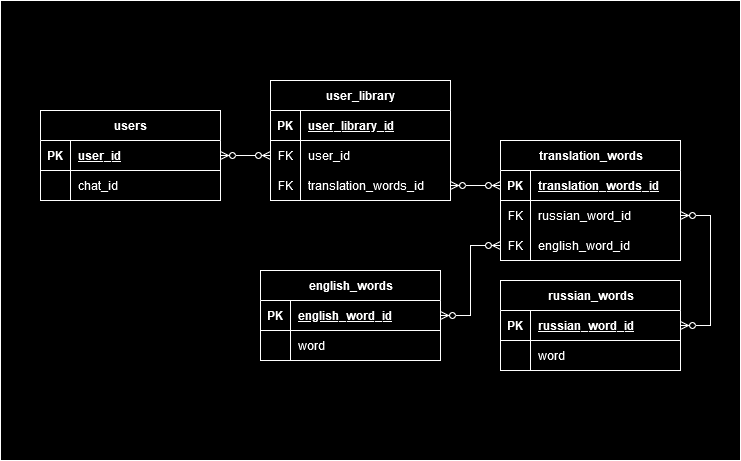

The diagram above was exported from draw.io. Its source (the exported page's mxGraphModel, read from the mxfile embedded in the PNG):
<mxGraphModel dx="880" dy="1602" grid="1" gridSize="10" guides="1" tooltips="1" connect="1" arrows="1" fold="1" page="1" pageScale="1" pageWidth="827" pageHeight="1169" math="0" shadow="0">
  <root>
    <mxCell id="0" />
    <mxCell id="1" parent="0" />
    <mxCell id="4DZb80zkidobwhn2vFsH-86" value="" style="whiteSpace=wrap;html=1;" vertex="1" parent="1">
      <mxGeometry x="70" y="-110" width="740" height="460" as="geometry" />
    </mxCell>
    <mxCell id="4DZb80zkidobwhn2vFsH-1" value="users" style="shape=table;startSize=30;container=1;collapsible=1;childLayout=tableLayout;fixedRows=1;rowLines=0;fontStyle=1;align=center;resizeLast=1;html=1;" vertex="1" parent="1">
      <mxGeometry x="110" width="180" height="90" as="geometry" />
    </mxCell>
    <mxCell id="4DZb80zkidobwhn2vFsH-2" value="" style="shape=tableRow;horizontal=0;startSize=0;swimlaneHead=0;swimlaneBody=0;fillColor=none;collapsible=0;dropTarget=0;points=[[0,0.5],[1,0.5]];portConstraint=eastwest;top=0;left=0;right=0;bottom=1;" vertex="1" parent="4DZb80zkidobwhn2vFsH-1">
      <mxGeometry y="30" width="180" height="30" as="geometry" />
    </mxCell>
    <mxCell id="4DZb80zkidobwhn2vFsH-3" value="PK" style="shape=partialRectangle;connectable=0;fillColor=none;top=0;left=0;bottom=0;right=0;fontStyle=1;overflow=hidden;whiteSpace=wrap;html=1;" vertex="1" parent="4DZb80zkidobwhn2vFsH-2">
      <mxGeometry width="30" height="30" as="geometry">
        <mxRectangle width="30" height="30" as="alternateBounds" />
      </mxGeometry>
    </mxCell>
    <mxCell id="4DZb80zkidobwhn2vFsH-4" value="user_id" style="shape=partialRectangle;connectable=0;fillColor=none;top=0;left=0;bottom=0;right=0;align=left;spacingLeft=6;fontStyle=5;overflow=hidden;whiteSpace=wrap;html=1;" vertex="1" parent="4DZb80zkidobwhn2vFsH-2">
      <mxGeometry x="30" width="150" height="30" as="geometry">
        <mxRectangle width="150" height="30" as="alternateBounds" />
      </mxGeometry>
    </mxCell>
    <mxCell id="4DZb80zkidobwhn2vFsH-5" value="" style="shape=tableRow;horizontal=0;startSize=0;swimlaneHead=0;swimlaneBody=0;fillColor=none;collapsible=0;dropTarget=0;points=[[0,0.5],[1,0.5]];portConstraint=eastwest;top=0;left=0;right=0;bottom=0;" vertex="1" parent="4DZb80zkidobwhn2vFsH-1">
      <mxGeometry y="60" width="180" height="30" as="geometry" />
    </mxCell>
    <mxCell id="4DZb80zkidobwhn2vFsH-6" value="" style="shape=partialRectangle;connectable=0;fillColor=none;top=0;left=0;bottom=0;right=0;editable=1;overflow=hidden;whiteSpace=wrap;html=1;" vertex="1" parent="4DZb80zkidobwhn2vFsH-5">
      <mxGeometry width="30" height="30" as="geometry">
        <mxRectangle width="30" height="30" as="alternateBounds" />
      </mxGeometry>
    </mxCell>
    <mxCell id="4DZb80zkidobwhn2vFsH-7" value="chat_id" style="shape=partialRectangle;connectable=0;fillColor=none;top=0;left=0;bottom=0;right=0;align=left;spacingLeft=6;overflow=hidden;whiteSpace=wrap;html=1;" vertex="1" parent="4DZb80zkidobwhn2vFsH-5">
      <mxGeometry x="30" width="150" height="30" as="geometry">
        <mxRectangle width="150" height="30" as="alternateBounds" />
      </mxGeometry>
    </mxCell>
    <mxCell id="4DZb80zkidobwhn2vFsH-14" value="english_words" style="shape=table;startSize=30;container=1;collapsible=1;childLayout=tableLayout;fixedRows=1;rowLines=0;fontStyle=1;align=center;resizeLast=1;html=1;" vertex="1" parent="1">
      <mxGeometry x="330" y="160" width="180" height="90" as="geometry" />
    </mxCell>
    <mxCell id="4DZb80zkidobwhn2vFsH-15" value="" style="shape=tableRow;horizontal=0;startSize=0;swimlaneHead=0;swimlaneBody=0;fillColor=none;collapsible=0;dropTarget=0;points=[[0,0.5],[1,0.5]];portConstraint=eastwest;top=0;left=0;right=0;bottom=1;" vertex="1" parent="4DZb80zkidobwhn2vFsH-14">
      <mxGeometry y="30" width="180" height="30" as="geometry" />
    </mxCell>
    <mxCell id="4DZb80zkidobwhn2vFsH-16" value="PK" style="shape=partialRectangle;connectable=0;fillColor=none;top=0;left=0;bottom=0;right=0;fontStyle=1;overflow=hidden;whiteSpace=wrap;html=1;" vertex="1" parent="4DZb80zkidobwhn2vFsH-15">
      <mxGeometry width="30" height="30" as="geometry">
        <mxRectangle width="30" height="30" as="alternateBounds" />
      </mxGeometry>
    </mxCell>
    <mxCell id="4DZb80zkidobwhn2vFsH-17" value="english_word_id" style="shape=partialRectangle;connectable=0;fillColor=none;top=0;left=0;bottom=0;right=0;align=left;spacingLeft=6;fontStyle=5;overflow=hidden;whiteSpace=wrap;html=1;" vertex="1" parent="4DZb80zkidobwhn2vFsH-15">
      <mxGeometry x="30" width="150" height="30" as="geometry">
        <mxRectangle width="150" height="30" as="alternateBounds" />
      </mxGeometry>
    </mxCell>
    <mxCell id="4DZb80zkidobwhn2vFsH-18" value="" style="shape=tableRow;horizontal=0;startSize=0;swimlaneHead=0;swimlaneBody=0;fillColor=none;collapsible=0;dropTarget=0;points=[[0,0.5],[1,0.5]];portConstraint=eastwest;top=0;left=0;right=0;bottom=0;" vertex="1" parent="4DZb80zkidobwhn2vFsH-14">
      <mxGeometry y="60" width="180" height="30" as="geometry" />
    </mxCell>
    <mxCell id="4DZb80zkidobwhn2vFsH-19" value="" style="shape=partialRectangle;connectable=0;fillColor=none;top=0;left=0;bottom=0;right=0;editable=1;overflow=hidden;whiteSpace=wrap;html=1;" vertex="1" parent="4DZb80zkidobwhn2vFsH-18">
      <mxGeometry width="30" height="30" as="geometry">
        <mxRectangle width="30" height="30" as="alternateBounds" />
      </mxGeometry>
    </mxCell>
    <mxCell id="4DZb80zkidobwhn2vFsH-20" value="word" style="shape=partialRectangle;connectable=0;fillColor=none;top=0;left=0;bottom=0;right=0;align=left;spacingLeft=6;overflow=hidden;whiteSpace=wrap;html=1;" vertex="1" parent="4DZb80zkidobwhn2vFsH-18">
      <mxGeometry x="30" width="150" height="30" as="geometry">
        <mxRectangle width="150" height="30" as="alternateBounds" />
      </mxGeometry>
    </mxCell>
    <mxCell id="4DZb80zkidobwhn2vFsH-27" value="russian_words" style="shape=table;startSize=30;container=1;collapsible=1;childLayout=tableLayout;fixedRows=1;rowLines=0;fontStyle=1;align=center;resizeLast=1;html=1;" vertex="1" parent="1">
      <mxGeometry x="570" y="170" width="180" height="90" as="geometry" />
    </mxCell>
    <mxCell id="4DZb80zkidobwhn2vFsH-28" value="" style="shape=tableRow;horizontal=0;startSize=0;swimlaneHead=0;swimlaneBody=0;fillColor=none;collapsible=0;dropTarget=0;points=[[0,0.5],[1,0.5]];portConstraint=eastwest;top=0;left=0;right=0;bottom=1;" vertex="1" parent="4DZb80zkidobwhn2vFsH-27">
      <mxGeometry y="30" width="180" height="30" as="geometry" />
    </mxCell>
    <mxCell id="4DZb80zkidobwhn2vFsH-29" value="PK" style="shape=partialRectangle;connectable=0;fillColor=none;top=0;left=0;bottom=0;right=0;fontStyle=1;overflow=hidden;whiteSpace=wrap;html=1;" vertex="1" parent="4DZb80zkidobwhn2vFsH-28">
      <mxGeometry width="30" height="30" as="geometry">
        <mxRectangle width="30" height="30" as="alternateBounds" />
      </mxGeometry>
    </mxCell>
    <mxCell id="4DZb80zkidobwhn2vFsH-30" value="russian_word_id" style="shape=partialRectangle;connectable=0;fillColor=none;top=0;left=0;bottom=0;right=0;align=left;spacingLeft=6;fontStyle=5;overflow=hidden;whiteSpace=wrap;html=1;" vertex="1" parent="4DZb80zkidobwhn2vFsH-28">
      <mxGeometry x="30" width="150" height="30" as="geometry">
        <mxRectangle width="150" height="30" as="alternateBounds" />
      </mxGeometry>
    </mxCell>
    <mxCell id="4DZb80zkidobwhn2vFsH-31" value="" style="shape=tableRow;horizontal=0;startSize=0;swimlaneHead=0;swimlaneBody=0;fillColor=none;collapsible=0;dropTarget=0;points=[[0,0.5],[1,0.5]];portConstraint=eastwest;top=0;left=0;right=0;bottom=0;" vertex="1" parent="4DZb80zkidobwhn2vFsH-27">
      <mxGeometry y="60" width="180" height="30" as="geometry" />
    </mxCell>
    <mxCell id="4DZb80zkidobwhn2vFsH-32" value="" style="shape=partialRectangle;connectable=0;fillColor=none;top=0;left=0;bottom=0;right=0;editable=1;overflow=hidden;whiteSpace=wrap;html=1;" vertex="1" parent="4DZb80zkidobwhn2vFsH-31">
      <mxGeometry width="30" height="30" as="geometry">
        <mxRectangle width="30" height="30" as="alternateBounds" />
      </mxGeometry>
    </mxCell>
    <mxCell id="4DZb80zkidobwhn2vFsH-33" value="word" style="shape=partialRectangle;connectable=0;fillColor=none;top=0;left=0;bottom=0;right=0;align=left;spacingLeft=6;overflow=hidden;whiteSpace=wrap;html=1;" vertex="1" parent="4DZb80zkidobwhn2vFsH-31">
      <mxGeometry x="30" width="150" height="30" as="geometry">
        <mxRectangle width="150" height="30" as="alternateBounds" />
      </mxGeometry>
    </mxCell>
    <mxCell id="4DZb80zkidobwhn2vFsH-55" value="" style="edgeStyle=entityRelationEdgeStyle;fontSize=12;html=1;endArrow=ERzeroToMany;endFill=1;startArrow=ERzeroToMany;rounded=0;" edge="1" parent="1" source="4DZb80zkidobwhn2vFsH-74" target="4DZb80zkidobwhn2vFsH-2">
      <mxGeometry width="100" height="100" relative="1" as="geometry">
        <mxPoint x="270" y="45" as="sourcePoint" />
        <mxPoint x="310" y="260" as="targetPoint" />
      </mxGeometry>
    </mxCell>
    <mxCell id="4DZb80zkidobwhn2vFsH-57" value="translation_words" style="shape=table;startSize=30;container=1;collapsible=1;childLayout=tableLayout;fixedRows=1;rowLines=0;fontStyle=1;align=center;resizeLast=1;html=1;" vertex="1" parent="1">
      <mxGeometry x="570" y="30" width="180" height="120" as="geometry" />
    </mxCell>
    <mxCell id="4DZb80zkidobwhn2vFsH-58" value="" style="shape=tableRow;horizontal=0;startSize=0;swimlaneHead=0;swimlaneBody=0;fillColor=none;collapsible=0;dropTarget=0;points=[[0,0.5],[1,0.5]];portConstraint=eastwest;top=0;left=0;right=0;bottom=1;" vertex="1" parent="4DZb80zkidobwhn2vFsH-57">
      <mxGeometry y="30" width="180" height="30" as="geometry" />
    </mxCell>
    <mxCell id="4DZb80zkidobwhn2vFsH-59" value="PK" style="shape=partialRectangle;connectable=0;fillColor=none;top=0;left=0;bottom=0;right=0;fontStyle=1;overflow=hidden;whiteSpace=wrap;html=1;" vertex="1" parent="4DZb80zkidobwhn2vFsH-58">
      <mxGeometry width="30" height="30" as="geometry">
        <mxRectangle width="30" height="30" as="alternateBounds" />
      </mxGeometry>
    </mxCell>
    <mxCell id="4DZb80zkidobwhn2vFsH-60" value="translation_words_id" style="shape=partialRectangle;connectable=0;fillColor=none;top=0;left=0;bottom=0;right=0;align=left;spacingLeft=6;fontStyle=5;overflow=hidden;whiteSpace=wrap;html=1;" vertex="1" parent="4DZb80zkidobwhn2vFsH-58">
      <mxGeometry x="30" width="150" height="30" as="geometry">
        <mxRectangle width="150" height="30" as="alternateBounds" />
      </mxGeometry>
    </mxCell>
    <mxCell id="4DZb80zkidobwhn2vFsH-61" value="" style="shape=tableRow;horizontal=0;startSize=0;swimlaneHead=0;swimlaneBody=0;fillColor=none;collapsible=0;dropTarget=0;points=[[0,0.5],[1,0.5]];portConstraint=eastwest;top=0;left=0;right=0;bottom=0;" vertex="1" parent="4DZb80zkidobwhn2vFsH-57">
      <mxGeometry y="60" width="180" height="30" as="geometry" />
    </mxCell>
    <mxCell id="4DZb80zkidobwhn2vFsH-62" value="FK" style="shape=partialRectangle;connectable=0;fillColor=none;top=0;left=0;bottom=0;right=0;editable=1;overflow=hidden;whiteSpace=wrap;html=1;" vertex="1" parent="4DZb80zkidobwhn2vFsH-61">
      <mxGeometry width="30" height="30" as="geometry">
        <mxRectangle width="30" height="30" as="alternateBounds" />
      </mxGeometry>
    </mxCell>
    <mxCell id="4DZb80zkidobwhn2vFsH-63" value="russian_word_id" style="shape=partialRectangle;connectable=0;fillColor=none;top=0;left=0;bottom=0;right=0;align=left;spacingLeft=6;overflow=hidden;whiteSpace=wrap;html=1;" vertex="1" parent="4DZb80zkidobwhn2vFsH-61">
      <mxGeometry x="30" width="150" height="30" as="geometry">
        <mxRectangle width="150" height="30" as="alternateBounds" />
      </mxGeometry>
    </mxCell>
    <mxCell id="4DZb80zkidobwhn2vFsH-64" value="" style="shape=tableRow;horizontal=0;startSize=0;swimlaneHead=0;swimlaneBody=0;fillColor=none;collapsible=0;dropTarget=0;points=[[0,0.5],[1,0.5]];portConstraint=eastwest;top=0;left=0;right=0;bottom=0;" vertex="1" parent="4DZb80zkidobwhn2vFsH-57">
      <mxGeometry y="90" width="180" height="30" as="geometry" />
    </mxCell>
    <mxCell id="4DZb80zkidobwhn2vFsH-65" value="FK" style="shape=partialRectangle;connectable=0;fillColor=none;top=0;left=0;bottom=0;right=0;editable=1;overflow=hidden;whiteSpace=wrap;html=1;" vertex="1" parent="4DZb80zkidobwhn2vFsH-64">
      <mxGeometry width="30" height="30" as="geometry">
        <mxRectangle width="30" height="30" as="alternateBounds" />
      </mxGeometry>
    </mxCell>
    <mxCell id="4DZb80zkidobwhn2vFsH-66" value="english_word_id" style="shape=partialRectangle;connectable=0;fillColor=none;top=0;left=0;bottom=0;right=0;align=left;spacingLeft=6;overflow=hidden;whiteSpace=wrap;html=1;" vertex="1" parent="4DZb80zkidobwhn2vFsH-64">
      <mxGeometry x="30" width="150" height="30" as="geometry">
        <mxRectangle width="150" height="30" as="alternateBounds" />
      </mxGeometry>
    </mxCell>
    <mxCell id="4DZb80zkidobwhn2vFsH-70" value="user_library" style="shape=table;startSize=30;container=1;collapsible=1;childLayout=tableLayout;fixedRows=1;rowLines=0;fontStyle=1;align=center;resizeLast=1;html=1;" vertex="1" parent="1">
      <mxGeometry x="340" y="-30" width="180" height="120" as="geometry" />
    </mxCell>
    <mxCell id="4DZb80zkidobwhn2vFsH-71" value="" style="shape=tableRow;horizontal=0;startSize=0;swimlaneHead=0;swimlaneBody=0;fillColor=none;collapsible=0;dropTarget=0;points=[[0,0.5],[1,0.5]];portConstraint=eastwest;top=0;left=0;right=0;bottom=1;" vertex="1" parent="4DZb80zkidobwhn2vFsH-70">
      <mxGeometry y="30" width="180" height="30" as="geometry" />
    </mxCell>
    <mxCell id="4DZb80zkidobwhn2vFsH-72" value="PK" style="shape=partialRectangle;connectable=0;fillColor=none;top=0;left=0;bottom=0;right=0;fontStyle=1;overflow=hidden;whiteSpace=wrap;html=1;" vertex="1" parent="4DZb80zkidobwhn2vFsH-71">
      <mxGeometry width="30" height="30" as="geometry">
        <mxRectangle width="30" height="30" as="alternateBounds" />
      </mxGeometry>
    </mxCell>
    <mxCell id="4DZb80zkidobwhn2vFsH-73" value="user_library_id" style="shape=partialRectangle;connectable=0;fillColor=none;top=0;left=0;bottom=0;right=0;align=left;spacingLeft=6;fontStyle=5;overflow=hidden;whiteSpace=wrap;html=1;" vertex="1" parent="4DZb80zkidobwhn2vFsH-71">
      <mxGeometry x="30" width="150" height="30" as="geometry">
        <mxRectangle width="150" height="30" as="alternateBounds" />
      </mxGeometry>
    </mxCell>
    <mxCell id="4DZb80zkidobwhn2vFsH-74" value="" style="shape=tableRow;horizontal=0;startSize=0;swimlaneHead=0;swimlaneBody=0;fillColor=none;collapsible=0;dropTarget=0;points=[[0,0.5],[1,0.5]];portConstraint=eastwest;top=0;left=0;right=0;bottom=0;" vertex="1" parent="4DZb80zkidobwhn2vFsH-70">
      <mxGeometry y="60" width="180" height="30" as="geometry" />
    </mxCell>
    <mxCell id="4DZb80zkidobwhn2vFsH-75" value="FK" style="shape=partialRectangle;connectable=0;fillColor=none;top=0;left=0;bottom=0;right=0;editable=1;overflow=hidden;whiteSpace=wrap;html=1;" vertex="1" parent="4DZb80zkidobwhn2vFsH-74">
      <mxGeometry width="30" height="30" as="geometry">
        <mxRectangle width="30" height="30" as="alternateBounds" />
      </mxGeometry>
    </mxCell>
    <mxCell id="4DZb80zkidobwhn2vFsH-76" value="user_id" style="shape=partialRectangle;connectable=0;fillColor=none;top=0;left=0;bottom=0;right=0;align=left;spacingLeft=6;overflow=hidden;whiteSpace=wrap;html=1;" vertex="1" parent="4DZb80zkidobwhn2vFsH-74">
      <mxGeometry x="30" width="150" height="30" as="geometry">
        <mxRectangle width="150" height="30" as="alternateBounds" />
      </mxGeometry>
    </mxCell>
    <mxCell id="4DZb80zkidobwhn2vFsH-77" value="" style="shape=tableRow;horizontal=0;startSize=0;swimlaneHead=0;swimlaneBody=0;fillColor=none;collapsible=0;dropTarget=0;points=[[0,0.5],[1,0.5]];portConstraint=eastwest;top=0;left=0;right=0;bottom=0;" vertex="1" parent="4DZb80zkidobwhn2vFsH-70">
      <mxGeometry y="90" width="180" height="30" as="geometry" />
    </mxCell>
    <mxCell id="4DZb80zkidobwhn2vFsH-78" value="FK" style="shape=partialRectangle;connectable=0;fillColor=none;top=0;left=0;bottom=0;right=0;editable=1;overflow=hidden;whiteSpace=wrap;html=1;" vertex="1" parent="4DZb80zkidobwhn2vFsH-77">
      <mxGeometry width="30" height="30" as="geometry">
        <mxRectangle width="30" height="30" as="alternateBounds" />
      </mxGeometry>
    </mxCell>
    <mxCell id="4DZb80zkidobwhn2vFsH-79" value="translation_words_id" style="shape=partialRectangle;connectable=0;fillColor=none;top=0;left=0;bottom=0;right=0;align=left;spacingLeft=6;overflow=hidden;whiteSpace=wrap;html=1;" vertex="1" parent="4DZb80zkidobwhn2vFsH-77">
      <mxGeometry x="30" width="150" height="30" as="geometry">
        <mxRectangle width="150" height="30" as="alternateBounds" />
      </mxGeometry>
    </mxCell>
    <mxCell id="4DZb80zkidobwhn2vFsH-83" value="" style="edgeStyle=entityRelationEdgeStyle;fontSize=12;html=1;endArrow=ERzeroToMany;endFill=1;startArrow=ERzeroToMany;rounded=0;exitX=1;exitY=0.5;exitDx=0;exitDy=0;entryX=0;entryY=0.5;entryDx=0;entryDy=0;" edge="1" parent="1" source="4DZb80zkidobwhn2vFsH-77" target="4DZb80zkidobwhn2vFsH-58">
      <mxGeometry width="100" height="100" relative="1" as="geometry">
        <mxPoint x="476" y="75" as="sourcePoint" />
        <mxPoint x="400" y="150" as="targetPoint" />
      </mxGeometry>
    </mxCell>
    <mxCell id="4DZb80zkidobwhn2vFsH-84" value="" style="edgeStyle=entityRelationEdgeStyle;fontSize=12;html=1;endArrow=ERzeroToMany;endFill=1;startArrow=ERzeroToMany;rounded=0;exitX=1;exitY=0.5;exitDx=0;exitDy=0;entryX=1;entryY=0.5;entryDx=0;entryDy=0;" edge="1" parent="1" source="4DZb80zkidobwhn2vFsH-28" target="4DZb80zkidobwhn2vFsH-61">
      <mxGeometry width="100" height="100" relative="1" as="geometry">
        <mxPoint x="460" y="154.5" as="sourcePoint" />
        <mxPoint x="580" y="154.5" as="targetPoint" />
      </mxGeometry>
    </mxCell>
    <mxCell id="4DZb80zkidobwhn2vFsH-85" value="" style="edgeStyle=entityRelationEdgeStyle;fontSize=12;html=1;endArrow=ERzeroToMany;endFill=1;startArrow=ERzeroToMany;rounded=0;exitX=1;exitY=0.5;exitDx=0;exitDy=0;entryX=0;entryY=0.5;entryDx=0;entryDy=0;" edge="1" parent="1" source="4DZb80zkidobwhn2vFsH-15" target="4DZb80zkidobwhn2vFsH-64">
      <mxGeometry width="100" height="100" relative="1" as="geometry">
        <mxPoint x="610" y="330" as="sourcePoint" />
        <mxPoint x="730" y="330" as="targetPoint" />
      </mxGeometry>
    </mxCell>
  </root>
</mxGraphModel>